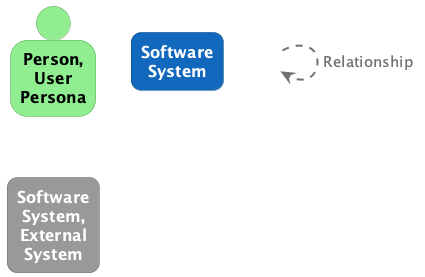

The diagram above was rendered by PlantUML. Its source (embedded in the PNG):
@startuml
set separator none

skinparam {
  shadowing false
  arrowFontSize 15
  defaultTextAlignment center
  wrapWidth 100
  maxMessageSize 100
}
hide stereotype

skinparam rectangle<<_transparent>> {
  BorderColor transparent
  BackgroundColor transparent
  FontColor transparent
}

skinparam person<<1>> {
  BackgroundColor #90ee90
  FontColor #000000
  BorderColor #64a664
}
person "==Person, User Persona" <<1>>

skinparam rectangle<<2>> {
  BackgroundColor #1168bd
  FontColor #ffffff
  BorderColor #0b4884
  roundCorner 20
}
rectangle "==Software System" <<2>>

skinparam rectangle<<3>> {
  BackgroundColor #999999
  FontColor #ffffff
  BorderColor #6b6b6b
  roundCorner 20
}
rectangle "==Software System, External System" <<3>>

rectangle "." <<_transparent>> as 4
4 .[#707070,thickness=2].> 4 : "<color:#707070>Relationship"


@enduml